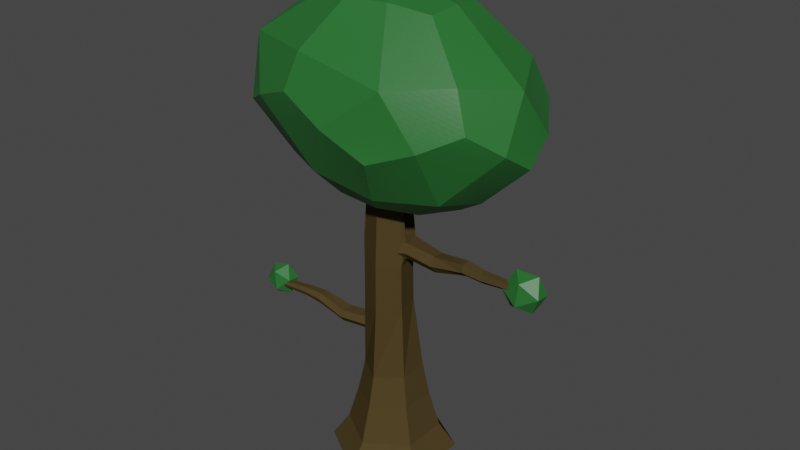 # Source: TreeDuckGameWithPassage.blend  (saved by Blender 4.0.36; exported with 4.5.12 LTS)
import bpy
from mathutils import Matrix  # noqa: F401  (used for matrix-valued properties, if any)

bpy.ops.wm.read_factory_settings(use_empty=True)
scene = bpy.context.scene
scene.name = 'Scene'

# ---- collections
col_collection = bpy.data.collections.new('Collection'); scene.collection.children.link(col_collection)

# ---- materials (node trees are filled in below, after node groups)
mat_material_001 = bpy.data.materials.new('Material.001')
mat_material_001.use_transparent_shadow = False
mat_material_002 = bpy.data.materials.new('Material.002')
mat_material_002.use_transparent_shadow = False
mat_material = bpy.data.materials.new('Material')
mat_material.alpha_threshold = 0.0
mat_material.use_transparent_shadow = False
mat_material.roughness = 0.5
mat_material.line_color = (0.0, 0.0, 0.0, 1.0)
mat_material_003 = bpy.data.materials.new('Material.003')
mat_material_003.alpha_threshold = 0.0
mat_material_003.use_transparent_shadow = False
mat_material_003.roughness = 0.5
mat_material_003.line_color = (0.0, 0.0, 0.0, 1.0)

# ---- material node trees
mat_material_001.use_nodes = True; mat_material_001.node_tree.nodes.clear()
_N = mat_material_001.node_tree.nodes; _L = mat_material_001.node_tree.links
n0 = _N.new('ShaderNodeBsdfPrincipled'); n0.name = 'Principled BSDF'; n0.location = (10, 300)
n0.distribution = 'GGX'
n0.subsurface_method = 'RANDOM_WALK_SKIN'
n0.inputs[0].default_value = (0.07034, 0.04955, 0.0189, 1.0)
n0.inputs[2].default_value = 100.0
n0.inputs[3].default_value = 1.45
n0.inputs[11].default_value = 1.01
n0.inputs[13].default_value = 0.0
n0.inputs[27].default_value = (0.0, 0.0, 0.0, 1.0)
n0.inputs[28].default_value = 1.0
n1 = _N.new('ShaderNodeOutputMaterial'); n1.name = 'Material Output'; n1.location = (300, 300)
_L.new(n0.outputs[0], n1.inputs[0])
n1.is_active_output = True
mat_material_002.use_nodes = True; mat_material_002.node_tree.nodes.clear()
_N = mat_material_002.node_tree.nodes; _L = mat_material_002.node_tree.links
n0 = _N.new('ShaderNodeBsdfPrincipled'); n0.name = 'Principled BSDF'; n0.location = (10, 300)
n0.distribution = 'GGX'
n0.subsurface_method = 'RANDOM_WALK_SKIN'
n0.inputs[0].default_value = (0.07034, 0.04955, 0.0189, 1.0)
n0.inputs[2].default_value = 100.0
n0.inputs[3].default_value = 1.45
n0.inputs[11].default_value = 1.01
n0.inputs[13].default_value = 0.0
n0.inputs[27].default_value = (0.0, 0.0, 0.0, 1.0)
n0.inputs[28].default_value = 1.0
n1 = _N.new('ShaderNodeOutputMaterial'); n1.name = 'Material Output'; n1.location = (300, 300)
_L.new(n0.outputs[0], n1.inputs[0])
n1.is_active_output = True
mat_material.use_nodes = True; mat_material.node_tree.nodes.clear()
_N = mat_material.node_tree.nodes; _L = mat_material.node_tree.links
n0 = _N.new('ShaderNodeOutputMaterial'); n0.name = 'Material Output'; n0.location = (300, 300)
n1 = _N.new('ShaderNodeBsdfPrincipled'); n1.name = 'Principled BSDF'; n1.location = (10, 300)
n1.distribution = 'GGX'
n1.subsurface_method = 'RANDOM_WALK_SKIN'
n1.inputs[0].default_value = (0.02065, 0.1492, 0.02855, 1.0)
n1.inputs[3].default_value = 1.45
n1.inputs[27].default_value = (0.0, 0.0, 0.0, 1.0)
n1.inputs[28].default_value = 1.0
_L.new(n1.outputs[0], n0.inputs[0])
n0.is_active_output = True
mat_material_003.use_nodes = True; mat_material_003.node_tree.nodes.clear()
_N = mat_material_003.node_tree.nodes; _L = mat_material_003.node_tree.links
n0 = _N.new('ShaderNodeOutputMaterial'); n0.name = 'Material Output'; n0.location = (300, 300)
n1 = _N.new('ShaderNodeBsdfPrincipled'); n1.name = 'Principled BSDF'; n1.location = (10, 300)
n1.distribution = 'GGX'
n1.subsurface_method = 'RANDOM_WALK_SKIN'
n1.inputs[0].default_value = (0.02065, 0.1492, 0.02855, 1.0)
n1.inputs[3].default_value = 1.45
n1.inputs[27].default_value = (0.0, 0.0, 0.0, 1.0)
n1.inputs[28].default_value = 1.0
_L.new(n1.outputs[0], n0.inputs[0])
n0.is_active_output = True

# ---- world
world_world = bpy.data.worlds.new('World'); scene.world = world_world
world_world.use_nodes = True; world_world.node_tree.nodes.clear()
_N = world_world.node_tree.nodes; _L = world_world.node_tree.links
n0 = _N.new('ShaderNodeOutputWorld'); n0.name = 'World Output'; n0.location = (300, 300)
n1 = _N.new('ShaderNodeBackground'); n1.name = 'Background'; n1.location = (10, 300)
n1.inputs[0].default_value = (0.05088, 0.05088, 0.05088, 1.0)
_L.new(n1.outputs[0], n0.inputs[0])
n0.is_active_output = True
world_world.color = (0.05088, 0.05088, 0.05088)
world_world.use_sun_shadow = False
world_world.sun_shadow_jitter_overblur = 0.0

# ---- meshes
me_cylinder = bpy.data.meshes.new('Cylinder')
me_cylinder.from_pydata([(-0.00192, 1.363, -0.09903), (0.0, 1.0, 0.4155), (1.176, 0.6829, -0.09903), (0.866, 0.5, 0.4155), (1.176, -0.6772, -0.09903), (0.866, -0.5, 0.4155), (0.01729, -1.431, -0.09903), (0.01689, -1.065, 0.4155), (-1.18, -0.6772, -0.09903), (-0.866, -0.5, 0.4155), (-1.103, 0.614, -0.09903), (-0.7989, 0.4394, 0.4155), (0.6648, 0.3838, 1.212), (0.0, 0.7676, 1.212), (0.6648, -0.3838, 1.212), (0.01689, -0.8327, 1.212), (-0.6648, -0.3838, 1.212), (-0.5976, 0.3232, 1.212), (0.5394, 0.31, 1.959), (8.071e-08, 0.6199, 1.989), (0.5394, -0.31, 1.899), (0.01689, -0.685, 1.868), (-0.5394, -0.31, 1.899), (-0.4723, 0.2494, 1.959), (0.3745, 0.1865, 3.545), (-0.09536, 0.3475, 3.556), (0.4698, -0.301, 3.537), (0.1123, -0.6925, 3.54), (-0.3745, -0.4664, 3.551), (-0.4027, -0.03948, 3.559), (0.5007, 0.1049, 4.938), (-0.07633, 0.3342, 4.571), (0.5352, -0.2426, 4.936), (0.1313, -0.7059, 4.555), (-0.4019, -0.4238, 5.012), (-0.4194, -0.1215, 5.014), (0.4699, 0.03501, 5.805), (-0.03116, 0.2379, 6.196), (0.5028, -0.2967, 5.803), (0.1472, -0.6524, 6.182), (-0.3144, -0.4598, 5.757), (-0.3164, -0.1096, 5.758), (0.3091, 0.03947, 6.381), (-0.007007, 0.1485, 6.418), (0.3729, -0.2907, 6.369), (0.134, -0.5639, 6.394), (-0.1956, -0.4027, 6.432), (-0.2058, -0.121, 6.439), (0.4889, -0.3431, 4.552), (0.3935, 0.1443, 4.56), (0.4472, -0.3398, 6.18), (0.3665, 0.07281, 6.187), (-0.3786, -0.4406, 4.895), (-0.3989, -0.09903, 4.897), (-0.2506, -0.4763, 5.769), (-0.2879, -0.111, 5.773), (-0.3836, -0.05282, 4.574), (-0.3554, -0.4797, 4.565), (-0.2809, -0.09895, 6.198), (-0.2674, -0.451, 6.191)], [], [(0, 1, 3, 2), (2, 3, 5, 4), (4, 5, 7, 6), (6, 7, 9, 8), (7, 5, 14, 15), (8, 9, 11, 10), (10, 11, 1, 0), (0, 2, 4, 6, 8, 10), (16, 15, 21, 22), (1, 11, 17, 13), (9, 7, 15, 16), (5, 3, 12, 14), (11, 9, 16, 17), (3, 1, 13, 12), (21, 20, 26, 27), (14, 12, 18, 20), (17, 16, 22, 23), (15, 14, 20, 21), (12, 13, 19, 18), (13, 17, 23, 19), (26, 24, 49, 48), (18, 19, 25, 24), (19, 23, 29, 25), (22, 21, 27, 28), (20, 18, 24, 26), (23, 22, 28, 29), (31, 56, 58, 37), (29, 28, 57, 56), (27, 26, 48, 33), (24, 25, 31, 49), (25, 29, 56, 31), (28, 27, 33, 57), (58, 59, 46, 47), (57, 33, 39, 59), (38, 32, 52, 54), (33, 48, 50, 39), (49, 31, 37, 51), (42, 43, 47, 46, 45, 44), (39, 50, 44, 45), (51, 37, 43, 42), (37, 58, 47, 43), (59, 39, 45, 46), (50, 51, 42, 44), (30, 32, 48, 49), (38, 36, 51, 50), (36, 30, 49, 51), (32, 38, 50, 48), (36, 38, 54, 55), (30, 36, 55, 53), (32, 30, 53, 52), (34, 35, 56, 57), (41, 40, 59, 58), (35, 41, 58, 56), (40, 34, 57, 59)])
_uv = me_cylinder.uv_layers.new(name='UVMap')
_uv.uv.foreach_set('vector', [1.0, 0.5, 1.0, 1.0, 0.8333, 1.0, 0.8333, 0.5, 0.8333, 0.5, 0.8333, 1.0, 0.6667, 1.0, 0.6667, 0.5, 0.6667, 0.5, 0.6667, 1.0, 0.5, 1.0, 0.5, 0.5, 0.5, 0.5, 0.5, 1.0, 0.3333, 1.0, 0.3333, 0.5, 0.5, 1.0, 0.6667, 1.0, 0.6667, 1.0, 0.5, 1.0, 0.3333, 0.5, 0.3333, 1.0, 0.1667, 1.0, 0.1667, 0.5, 0.1667, 0.5, 0.1667, 1.0, -8.941e-08, 1.0, -8.941e-08, 0.5, 0.75, 0.49, 0.9578, 0.37, 0.9578, 0.13, 0.75, 0.01, 0.5422, 0.13, 0.5422, 0.37, 0.3333, 1.0, 0.5, 1.0, 0.5, 1.0, 0.3333, 1.0, -8.941e-08, 1.0, 0.1667, 1.0, 0.1667, 1.0, -8.941e-08, 1.0, 0.3333, 1.0, 0.5, 1.0, 0.5, 1.0, 0.3333, 1.0, 0.6667, 1.0, 0.8333, 1.0, 0.8333, 1.0, 0.6667, 1.0, 0.1667, 1.0, 0.3333, 1.0, 0.3333, 1.0, 0.1667, 1.0, 0.8333, 1.0, 1.0, 1.0, 1.0, 1.0, 0.8333, 1.0, 0.5, 1.0, 0.6667, 1.0, 0.6667, 1.0, 0.5, 1.0, 0.6667, 1.0, 0.8333, 1.0, 0.8333, 1.0, 0.6667, 1.0, 0.1667, 1.0, 0.3333, 1.0, 0.3333, 1.0, 0.1667, 1.0, 0.5, 1.0, 0.6667, 1.0, 0.6667, 1.0, 0.5, 1.0, 0.8333, 1.0, 1.0, 1.0, 1.0, 1.0, 0.8333, 1.0, -8.941e-08, 1.0, 0.1667, 1.0, 0.1667, 1.0, -8.941e-08, 1.0, 0.6667, 1.0, 0.8333, 1.0, 0.8333, 1.0, 0.6667, 1.0, 0.8333, 1.0, 1.0, 1.0, 1.0, 1.0, 0.8333, 1.0, -8.941e-08, 1.0, 0.1667, 1.0, 0.1667, 1.0, -8.941e-08, 1.0, 0.3333, 1.0, 0.5, 1.0, 0.5, 1.0, 0.3333, 1.0, 0.6667, 1.0, 0.8333, 1.0, 0.8333, 1.0, 0.6667, 1.0, 0.1667, 1.0, 0.3333, 1.0, 0.3333, 1.0, 0.1667, 1.0, -8.941e-08, 1.0, 0.1667, 1.0, 0.1667, 1.0, -8.941e-08, 1.0, 0.1667, 1.0, 0.3333, 1.0, 0.3333, 1.0, 0.1667, 1.0, 0.5, 1.0, 0.6667, 1.0, 0.6667, 1.0, 0.5, 1.0, 0.8333, 1.0, 1.0, 1.0, 1.0, 1.0, 0.8333, 1.0, -8.941e-08, 1.0, 0.1667, 1.0, 0.1667, 1.0, -8.941e-08, 1.0, 0.3333, 1.0, 0.5, 1.0, 0.5, 1.0, 0.3333, 1.0, 0.1667, 1.0, 0.3333, 1.0, 0.3333, 1.0, 0.1667, 1.0, 0.3333, 1.0, 0.5, 1.0, 0.5, 1.0, 0.3333, 1.0, 0.7316, 1.0, 0.7237, 1.0, 0.7237, 1.0, 0.7316, 1.0, 0.5, 1.0, 0.6667, 1.0, 0.6667, 1.0, 0.5, 1.0, 0.8333, 1.0, 1.0, 1.0, 1.0, 1.0, 0.8333, 1.0, 0.4578, 0.37, 0.25, 0.49, 0.04215, 0.37, 0.04215, 0.13, 0.25, 0.01, 0.4578, 0.13, 0.5, 1.0, 0.6667, 1.0, 0.6667, 1.0, 0.5, 1.0, 0.8333, 1.0, 1.0, 1.0, 1.0, 1.0, 0.8333, 1.0, -8.941e-08, 1.0, 0.1667, 1.0, 0.1667, 1.0, -8.941e-08, 1.0, 0.3333, 1.0, 0.5, 1.0, 0.5, 1.0, 0.3333, 1.0, 0.6667, 1.0, 0.8333, 1.0, 0.8333, 1.0, 0.6667, 1.0, 0.7763, 1.0, 0.7237, 1.0, 0.6667, 1.0, 0.8333, 1.0, 0.7316, 1.0, 0.7684, 1.0, 0.8333, 1.0, 0.6667, 1.0, 0.7684, 1.0, 0.7763, 1.0, 0.8333, 1.0, 0.8333, 1.0, 0.7237, 1.0, 0.7316, 1.0, 0.6667, 1.0, 0.6667, 1.0, 0.7684, 1.0, 0.7316, 1.0, 0.7316, 1.0, 0.7684, 1.0, 0.7763, 1.0, 0.7684, 1.0, 0.7684, 1.0, 0.7763, 1.0, 0.7237, 1.0, 0.7763, 1.0, 0.7763, 1.0, 0.7237, 1.0, 0.2885, 1.0, 0.2115, 1.0, 0.1667, 1.0, 0.3333, 1.0, 0.2192, 1.0, 0.2808, 1.0, 0.3333, 1.0, 0.1667, 1.0, 0.2115, 1.0, 0.2192, 1.0, 0.1667, 1.0, 0.1667, 1.0, 0.2808, 1.0, 0.2885, 1.0, 0.3333, 1.0, 0.3333, 1.0])
me_cylinder.materials.append(mat_material_001)
me_cylinder.update()
me_cylinder_001 = bpy.data.meshes.new('Cylinder.001')
me_cylinder_001.from_pydata([(6.277, 1.072, -0.1803), (6.274, 0.6501, 0.1672), (7.207, 0.5349, -0.1848), (6.958, 0.3904, 0.1639), (7.207, -0.5391, -0.1848), (6.958, -0.3992, 0.1639), (6.293, -1.135, -0.1803), (6.288, -0.8455, 0.1671), (5.566, -0.6957, -0.1855), (5.571, -0.4975, 0.1714), (5.626, 0.7491, -0.1858), (5.624, 0.7598, 0.1711), (6.668, 0.3106, 0.8435), (6.131, 0.9455, 0.906), (6.668, -0.3182, 0.8435), (6.145, -0.6858, 0.8992), (5.594, -0.3826, 0.9577), (5.593, 0.7442, 0.6068), (6.976, 0.31, 2.691), (6.436, 0.6199, 2.719), (6.976, -0.31, 2.639), (6.454, -0.685, 2.616), (5.898, -0.371, 2.644), (5.964, 0.4216, 2.696), (6.412, 0.1865, 4.638), (5.942, 0.3475, 4.649), (6.507, -0.301, 4.63), (6.15, -0.6925, 4.634), (5.663, -0.5927, 4.646), (5.635, 0.01229, 4.653), (6.55, 0.116, 5.698), (6.158, 0.2506, 5.708), (6.63, -0.2913, 5.692), (6.331, -0.6185, 5.695), (5.925, -0.5404, 5.705), (5.901, -0.03491, 5.711), (6.501, 0.05487, 6.891), (6.166, 0.1697, 6.899), (6.569, -0.2929, 6.886), (6.316, -0.5806, 6.888), (5.967, -0.5139, 6.897), (5.955, -0.09352, 6.902), (6.513, 0.04662, 7.274), (6.187, 0.159, 7.308), (6.579, -0.2935, 7.263), (6.333, -0.5749, 7.286), (5.993, -0.5112, 7.322), (5.982, -0.09997, 7.328), (6.514, 0.02142, 7.61), (6.221, 0.1222, 7.641), (6.573, -0.2837, 7.6), (6.352, -0.5362, 7.621), (6.047, -0.4805, 7.653), (6.038, -0.1116, 7.658), (6.488, -0.0717, 8.498), (6.32, -0.0136, 8.516), (6.522, -0.2476, 8.492), (6.395, -0.3931, 8.504), (6.219, -0.3671, 8.522), (6.214, -0.1545, 8.525), (5.675, -0.8488, -1.739), (5.684, 0.1246, -1.784)], [], [(0, 1, 3, 2), (2, 3, 5, 4), (4, 5, 7, 6), (6, 7, 9, 8), (7, 5, 14, 15), (8, 9, 11, 10), (10, 11, 1, 0), (0, 2, 4, 6, 8, 10), (16, 15, 21, 22), (1, 11, 17, 13), (9, 7, 15, 16), (5, 3, 12, 14), (11, 9, 16, 17), (3, 1, 13, 12), (21, 20, 26, 27), (14, 12, 18, 20), (17, 16, 22, 23), (15, 14, 20, 21), (12, 13, 19, 18), (13, 17, 23, 19), (26, 24, 30, 32), (18, 19, 25, 24), (19, 23, 29, 25), (22, 21, 27, 28), (20, 18, 24, 26), (23, 22, 28, 29), (31, 35, 41, 37), (29, 28, 34, 35), (27, 26, 32, 33), (24, 25, 31, 30), (25, 29, 35, 31), (28, 27, 33, 34), (41, 40, 46, 47), (34, 33, 39, 40), (32, 30, 36, 38), (35, 34, 40, 41), (33, 32, 38, 39), (30, 31, 37, 36), (45, 44, 50, 51), (39, 38, 44, 45), (36, 37, 43, 42), (37, 41, 47, 43), (40, 39, 45, 46), (38, 36, 42, 44), (50, 48, 54, 56), (42, 43, 49, 48), (43, 47, 53, 49), (46, 45, 51, 52), (44, 42, 48, 50), (47, 46, 52, 53), (54, 55, 59, 58, 57, 56), (53, 52, 58, 59), (51, 50, 56, 57), (48, 49, 55, 54), (49, 53, 59, 55), (52, 51, 57, 58), (10, 8, 60, 61)])
_uv = me_cylinder_001.uv_layers.new(name='UVMap')
_uv.uv.foreach_set('vector', [1.0, 0.5, 1.0, 1.0, 0.8333, 1.0, 0.8333, 0.5, 0.8333, 0.5, 0.8333, 1.0, 0.6667, 1.0, 0.6667, 0.5, 0.6667, 0.5, 0.6667, 1.0, 0.5, 1.0, 0.5, 0.5, 0.5, 0.5, 0.5, 1.0, 0.3333, 1.0, 0.3333, 0.5, 0.5, 1.0, 0.6667, 1.0, 0.6667, 1.0, 0.5, 1.0, 0.3333, 0.5, 0.3333, 1.0, 0.1667, 1.0, 0.1667, 0.5, 0.1667, 0.5, 0.1667, 1.0, -8.941e-08, 1.0, -8.941e-08, 0.5, 0.75, 0.49, 0.9578, 0.37, 0.9578, 0.13, 0.75, 0.01, 0.5422, 0.13, 0.5422, 0.37, 0.3333, 1.0, 0.5, 1.0, 0.5, 1.0, 0.3333, 1.0, -8.941e-08, 1.0, 0.1667, 1.0, 0.1667, 1.0, -8.941e-08, 1.0, 0.3333, 1.0, 0.5, 1.0, 0.5, 1.0, 0.3333, 1.0, 0.6667, 1.0, 0.8333, 1.0, 0.8333, 1.0, 0.6667, 1.0, 0.1667, 1.0, 0.3333, 1.0, 0.3333, 1.0, 0.1667, 1.0, 0.8333, 1.0, 1.0, 1.0, 1.0, 1.0, 0.8333, 1.0, 0.5, 1.0, 0.6667, 1.0, 0.6667, 1.0, 0.5, 1.0, 0.6667, 1.0, 0.8333, 1.0, 0.8333, 1.0, 0.6667, 1.0, 0.1667, 1.0, 0.3333, 1.0, 0.3333, 1.0, 0.1667, 1.0, 0.5, 1.0, 0.6667, 1.0, 0.6667, 1.0, 0.5, 1.0, 0.8333, 1.0, 1.0, 1.0, 1.0, 1.0, 0.8333, 1.0, -8.941e-08, 1.0, 0.1667, 1.0, 0.1667, 1.0, -8.941e-08, 1.0, 0.6667, 1.0, 0.8333, 1.0, 0.8333, 1.0, 0.6667, 1.0, 0.8333, 1.0, 1.0, 1.0, 1.0, 1.0, 0.8333, 1.0, -8.941e-08, 1.0, 0.1667, 1.0, 0.1667, 1.0, -8.941e-08, 1.0, 0.3333, 1.0, 0.5, 1.0, 0.5, 1.0, 0.3333, 1.0, 0.6667, 1.0, 0.8333, 1.0, 0.8333, 1.0, 0.6667, 1.0, 0.1667, 1.0, 0.3333, 1.0, 0.3333, 1.0, 0.1667, 1.0, -8.941e-08, 1.0, 0.1667, 1.0, 0.1667, 1.0, -8.941e-08, 1.0, 0.1667, 1.0, 0.3333, 1.0, 0.3333, 1.0, 0.1667, 1.0, 0.5, 1.0, 0.6667, 1.0, 0.6667, 1.0, 0.5, 1.0, 0.8333, 1.0, 1.0, 1.0, 1.0, 1.0, 0.8333, 1.0, -8.941e-08, 1.0, 0.1667, 1.0, 0.1667, 1.0, -8.941e-08, 1.0, 0.3333, 1.0, 0.5, 1.0, 0.5, 1.0, 0.3333, 1.0, 0.1667, 1.0, 0.3333, 1.0, 0.3333, 1.0, 0.1667, 1.0, 0.3333, 1.0, 0.5, 1.0, 0.5, 1.0, 0.3333, 1.0, 0.6667, 1.0, 0.8333, 1.0, 0.8333, 1.0, 0.6667, 1.0, 0.1667, 1.0, 0.3333, 1.0, 0.3333, 1.0, 0.1667, 1.0, 0.5, 1.0, 0.6667, 1.0, 0.6667, 1.0, 0.5, 1.0, 0.8333, 1.0, 1.0, 1.0, 1.0, 1.0, 0.8333, 1.0, 0.5, 1.0, 0.6667, 1.0, 0.6667, 1.0, 0.5, 1.0, 0.5, 1.0, 0.6667, 1.0, 0.6667, 1.0, 0.5, 1.0, 0.8333, 1.0, 1.0, 1.0, 1.0, 1.0, 0.8333, 1.0, -8.941e-08, 1.0, 0.1667, 1.0, 0.1667, 1.0, -8.941e-08, 1.0, 0.3333, 1.0, 0.5, 1.0, 0.5, 1.0, 0.3333, 1.0, 0.6667, 1.0, 0.8333, 1.0, 0.8333, 1.0, 0.6667, 1.0, 0.6667, 1.0, 0.8333, 1.0, 0.8333, 1.0, 0.6667, 1.0, 0.8333, 1.0, 1.0, 1.0, 1.0, 1.0, 0.8333, 1.0, -8.941e-08, 1.0, 0.1667, 1.0, 0.1667, 1.0, -8.941e-08, 1.0, 0.3333, 1.0, 0.5, 1.0, 0.5, 1.0, 0.3333, 1.0, 0.6667, 1.0, 0.8333, 1.0, 0.8333, 1.0, 0.6667, 1.0, 0.1667, 1.0, 0.3333, 1.0, 0.3333, 1.0, 0.1667, 1.0, 0.4578, 0.37, 0.25, 0.49, 0.04215, 0.37, 0.04215, 0.13, 0.25, 0.01, 0.4578, 0.13, 0.1667, 1.0, 0.3333, 1.0, 0.3333, 1.0, 0.1667, 1.0, 0.5, 1.0, 0.6667, 1.0, 0.6667, 1.0, 0.5, 1.0, 0.8333, 1.0, 1.0, 1.0, 1.0, 1.0, 0.8333, 1.0, -8.941e-08, 1.0, 0.1667, 1.0, 0.1667, 1.0, -8.941e-08, 1.0, 0.3333, 1.0, 0.5, 1.0, 0.5, 1.0, 0.3333, 1.0, 0.1667, 0.5, 0.3333, 0.5, 0.3333, 0.5, 0.1667, 0.5])
me_cylinder_001.materials.append(mat_material_002)
me_cylinder_001.update()
me_cylinder_002 = bpy.data.meshes.new('Cylinder.002')
me_cylinder_002.from_pydata([(3.836, 1.072, -0.04397), (3.833, 0.7853, 0.3035), (4.766, 0.5349, -0.04851), (4.517, 0.3904, 0.3002), (4.766, -0.5391, -0.04851), (4.517, -0.3992, 0.3002), (3.851, -1.135, -0.04405), (3.846, -0.8455, 0.3034), (2.905, -0.8127, -0.05738), (3.148, -0.6106, 0.293), (2.967, 0.5848, -0.03289), (3.203, 0.4061, 0.3107), (4.227, 0.3106, 0.9798), (3.69, 0.625, 1.037), (4.227, -0.3182, 0.9798), (3.703, -0.6858, 1.035), (3.152, -0.4767, 1.084), (3.207, 0.3169, 1.092), (4.534, 0.31, 2.827), (3.995, 0.6199, 2.856), (4.535, -0.31, 2.775), (4.013, -0.685, 2.752), (3.456, -0.4162, 2.773), (3.523, 0.352, 2.839), (3.97, 0.1865, 4.774), (3.501, 0.3475, 4.786), (4.066, -0.301, 4.766), (3.708, -0.6925, 4.77), (3.221, -0.5727, 4.775), (3.194, 0.01254, 4.793), (3.886, 0.1177, 5.821), (3.495, 0.2503, 5.857), (3.968, -0.2892, 5.81), (3.673, -0.6179, 5.833), (3.268, -0.4927, 5.865), (3.243, -0.003758, 5.881), (3.984, 0.05625, 7.012), (3.651, 0.1694, 7.043), (4.054, -0.2911, 7.002), (3.805, -0.5801, 7.022), (3.457, -0.4323, 7.052), (3.444, -0.02561, 7.065), (4.044, 0.04805, 7.393), (3.723, 0.1587, 7.449), (4.111, -0.2917, 7.378), (3.871, -0.5744, 7.417), (3.535, -0.4171, 7.474), (3.524, -0.01934, 7.488), (4.086, 0.02284, 7.727), (3.798, 0.1221, 7.777), (4.146, -0.282, 7.714), (3.931, -0.5356, 7.749), (3.63, -0.3775, 7.801), (3.619, -0.02066, 7.814), (4.171, -0.07045, 8.613), (4.005, -0.01322, 8.642), (4.206, -0.2461, 8.606), (4.081, -0.3923, 8.626), (3.908, -0.2416, 8.66), (3.902, -0.03594, 8.667)], [], [(0, 1, 3, 2), (2, 3, 5, 4), (4, 5, 7, 6), (6, 7, 9, 8), (7, 5, 14, 15), (8, 9, 11, 10), (10, 11, 1, 0), (0, 2, 4, 6, 8, 10), (16, 15, 21, 22), (1, 11, 17, 13), (9, 7, 15, 16), (5, 3, 12, 14), (11, 9, 16, 17), (3, 1, 13, 12), (21, 20, 26, 27), (14, 12, 18, 20), (17, 16, 22, 23), (15, 14, 20, 21), (12, 13, 19, 18), (13, 17, 23, 19), (26, 24, 30, 32), (18, 19, 25, 24), (19, 23, 29, 25), (22, 21, 27, 28), (20, 18, 24, 26), (23, 22, 28, 29), (31, 35, 41, 37), (29, 28, 34, 35), (27, 26, 32, 33), (24, 25, 31, 30), (25, 29, 35, 31), (28, 27, 33, 34), (41, 40, 46, 47), (34, 33, 39, 40), (32, 30, 36, 38), (35, 34, 40, 41), (33, 32, 38, 39), (30, 31, 37, 36), (45, 44, 50, 51), (39, 38, 44, 45), (36, 37, 43, 42), (37, 41, 47, 43), (40, 39, 45, 46), (38, 36, 42, 44), (50, 48, 54, 56), (42, 43, 49, 48), (43, 47, 53, 49), (46, 45, 51, 52), (44, 42, 48, 50), (47, 46, 52, 53), (54, 55, 59, 58, 57, 56), (53, 52, 58, 59), (51, 50, 56, 57), (48, 49, 55, 54), (49, 53, 59, 55), (52, 51, 57, 58)])
_uv = me_cylinder_002.uv_layers.new(name='UVMap')
_uv.uv.foreach_set('vector', [1.0, 0.5, 1.0, 1.0, 0.8333, 1.0, 0.8333, 0.5, 0.8333, 0.5, 0.8333, 1.0, 0.6667, 1.0, 0.6667, 0.5, 0.6667, 0.5, 0.6667, 1.0, 0.5, 1.0, 0.5, 0.5, 0.5, 0.5, 0.5, 1.0, 0.3333, 1.0, 0.3333, 0.5, 0.5, 1.0, 0.6667, 1.0, 0.6667, 1.0, 0.5, 1.0, 0.3333, 0.5, 0.3333, 1.0, 0.1667, 1.0, 0.1667, 0.5, 0.1667, 0.5, 0.1667, 1.0, -8.941e-08, 1.0, -8.941e-08, 0.5, 0.75, 0.49, 0.9578, 0.37, 0.9578, 0.13, 0.75, 0.01, 0.5422, 0.13, 0.5422, 0.37, 0.3333, 1.0, 0.5, 1.0, 0.5, 1.0, 0.3333, 1.0, -8.941e-08, 1.0, 0.1667, 1.0, 0.1667, 1.0, -8.941e-08, 1.0, 0.3333, 1.0, 0.5, 1.0, 0.5, 1.0, 0.3333, 1.0, 0.6667, 1.0, 0.8333, 1.0, 0.8333, 1.0, 0.6667, 1.0, 0.1667, 1.0, 0.3333, 1.0, 0.3333, 1.0, 0.1667, 1.0, 0.8333, 1.0, 1.0, 1.0, 1.0, 1.0, 0.8333, 1.0, 0.5, 1.0, 0.6667, 1.0, 0.6667, 1.0, 0.5, 1.0, 0.6667, 1.0, 0.8333, 1.0, 0.8333, 1.0, 0.6667, 1.0, 0.1667, 1.0, 0.3333, 1.0, 0.3333, 1.0, 0.1667, 1.0, 0.5, 1.0, 0.6667, 1.0, 0.6667, 1.0, 0.5, 1.0, 0.8333, 1.0, 1.0, 1.0, 1.0, 1.0, 0.8333, 1.0, -8.941e-08, 1.0, 0.1667, 1.0, 0.1667, 1.0, -8.941e-08, 1.0, 0.6667, 1.0, 0.8333, 1.0, 0.8333, 1.0, 0.6667, 1.0, 0.8333, 1.0, 1.0, 1.0, 1.0, 1.0, 0.8333, 1.0, -8.941e-08, 1.0, 0.1667, 1.0, 0.1667, 1.0, -8.941e-08, 1.0, 0.3333, 1.0, 0.5, 1.0, 0.5, 1.0, 0.3333, 1.0, 0.6667, 1.0, 0.8333, 1.0, 0.8333, 1.0, 0.6667, 1.0, 0.1667, 1.0, 0.3333, 1.0, 0.3333, 1.0, 0.1667, 1.0, -8.941e-08, 1.0, 0.1667, 1.0, 0.1667, 1.0, -8.941e-08, 1.0, 0.1667, 1.0, 0.3333, 1.0, 0.3333, 1.0, 0.1667, 1.0, 0.5, 1.0, 0.6667, 1.0, 0.6667, 1.0, 0.5, 1.0, 0.8333, 1.0, 1.0, 1.0, 1.0, 1.0, 0.8333, 1.0, -8.941e-08, 1.0, 0.1667, 1.0, 0.1667, 1.0, -8.941e-08, 1.0, 0.3333, 1.0, 0.5, 1.0, 0.5, 1.0, 0.3333, 1.0, 0.1667, 1.0, 0.3333, 1.0, 0.3333, 1.0, 0.1667, 1.0, 0.3333, 1.0, 0.5, 1.0, 0.5, 1.0, 0.3333, 1.0, 0.6667, 1.0, 0.8333, 1.0, 0.8333, 1.0, 0.6667, 1.0, 0.1667, 1.0, 0.3333, 1.0, 0.3333, 1.0, 0.1667, 1.0, 0.5, 1.0, 0.6667, 1.0, 0.6667, 1.0, 0.5, 1.0, 0.8333, 1.0, 1.0, 1.0, 1.0, 1.0, 0.8333, 1.0, 0.5, 1.0, 0.6667, 1.0, 0.6667, 1.0, 0.5, 1.0, 0.5, 1.0, 0.6667, 1.0, 0.6667, 1.0, 0.5, 1.0, 0.8333, 1.0, 1.0, 1.0, 1.0, 1.0, 0.8333, 1.0, -8.941e-08, 1.0, 0.1667, 1.0, 0.1667, 1.0, -8.941e-08, 1.0, 0.3333, 1.0, 0.5, 1.0, 0.5, 1.0, 0.3333, 1.0, 0.6667, 1.0, 0.8333, 1.0, 0.8333, 1.0, 0.6667, 1.0, 0.6667, 1.0, 0.8333, 1.0, 0.8333, 1.0, 0.6667, 1.0, 0.8333, 1.0, 1.0, 1.0, 1.0, 1.0, 0.8333, 1.0, -8.941e-08, 1.0, 0.1667, 1.0, 0.1667, 1.0, -8.941e-08, 1.0, 0.3333, 1.0, 0.5, 1.0, 0.5, 1.0, 0.3333, 1.0, 0.6667, 1.0, 0.8333, 1.0, 0.8333, 1.0, 0.6667, 1.0, 0.1667, 1.0, 0.3333, 1.0, 0.3333, 1.0, 0.1667, 1.0, 0.4578, 0.37, 0.25, 0.49, 0.04215, 0.37, 0.04215, 0.13, 0.25, 0.01, 0.4578, 0.13, 0.1667, 1.0, 0.3333, 1.0, 0.3333, 1.0, 0.1667, 1.0, 0.5, 1.0, 0.6667, 1.0, 0.6667, 1.0, 0.5, 1.0, 0.8333, 1.0, 1.0, 1.0, 1.0, 1.0, 0.8333, 1.0, -8.941e-08, 1.0, 0.1667, 1.0, 0.1667, 1.0, -8.941e-08, 1.0, 0.3333, 1.0, 0.5, 1.0, 0.5, 1.0, 0.3333, 1.0])
me_cylinder_002.materials.append(mat_material_002)
me_cylinder_002.update()
me_cube_001 = bpy.data.meshes.new('Cube.001')
me_cube_001.from_pydata([], [], [])
_uv = me_cube_001.uv_layers.new(name='UVMap')
_uv.uv.foreach_set('vector', [])
me_cube_001.materials.append(mat_material_001)
me_cube_001.update()
me_icosphere_001 = bpy.data.meshes.new('Icosphere.001')
me_icosphere_001.from_pydata([(0.08768, 0.02287, -0.6728), (0.5207, -0.308, -0.3914), (-0.08047, -0.5033, -0.3914), (-0.452, 0.02576, -0.3914), (-0.08047, 0.6386, -0.3914), (0.5207, 0.3596, -0.3914), (0.3469, -0.644, 0.385), (-0.5006, -0.3686, 0.385), (-0.4493, 0.4339, 0.3878), (0.2928, 0.7784, 0.3878), (0.7514, 0.02192, 0.3878), (0.08917, 0.0238, 0.8747), (-0.01946, -0.3243, -0.5768), (0.3682, -0.1983, -0.5768), (0.2443, -0.4801, -0.4397), (0.5989, 0.0117, -0.4397), (0.3682, 0.2326, -0.5768), (-0.259, 0.02676, -0.5768), (-0.3295, -0.2918, -0.4397), (-0.01946, 0.4119, -0.5768), (-0.3295, 0.3816, -0.4397), (0.2443, 0.5875, -0.4397), (0.796, -0.2279, 0.056), (0.796, 0.2587, 0.056), (0.08768, -0.7448, 0.056), (0.5254, -0.6025, 0.056), (-0.6206, -0.2279, 0.056), (-0.3501, -0.6025, 0.056), (-0.3501, 0.7154, 0.056), (-0.6206, 0.2587, 0.056), (0.5254, 0.7154, 0.056), (0.08768, 0.9179, 0.056), (0.6002, -0.3701, 0.4475), (-0.1109, -0.6112, 0.4532), (-0.5459, 0.004567, 0.4475), (-0.1081, 0.7154, 0.4475), (0.6002, 0.4612, 0.4475), (0.1827, -0.2793, 0.7908), (0.3919, 0.02719, 0.7908), (-0.1557, -0.1693, 0.7908), (-0.1557, 0.2069, 0.7908), (0.1827, 0.3634, 0.7908), (0.2124, -0.3799, -0.5443), (0.4914, 0.008077, -0.5443), (-0.239, -0.2298, -0.5443), (-0.239, 0.3061, -0.5443), (0.2124, 0.4562, -0.5443), (0.8254, 0.005219, -0.08489), (0.3156, -0.7016, -0.08489), (-0.5091, -0.433, -0.08489), (-0.5091, 0.5113, -0.08489), (0.3156, 0.8477, -0.08489), (0.6845, -0.433, 0.1969), (-0.1403, -0.7016, 0.1969), (-0.65, 0.005219, 0.1969), (-0.1403, 0.8477, 0.1969), (0.6845, 0.5113, 0.1969), (0.3744, -0.1968, 0.7624), (-0.01976, -0.3279, 0.7624), (-0.2633, 0.01088, 0.7624), (-0.01976, 0.4021, 0.7624), (0.3744, 0.271, 0.7624)], [], [(0, 13, 42, 12), (1, 14, 42, 13), (2, 12, 42, 14), (1, 13, 43, 15), (0, 16, 43, 13), (5, 15, 43, 16), (0, 12, 44, 17), (2, 18, 44, 12), (3, 17, 44, 18), (0, 17, 45, 19), (3, 20, 45, 17), (4, 19, 45, 20), (0, 19, 46, 16), (4, 21, 46, 19), (5, 16, 46, 21), (1, 15, 47, 22), (5, 23, 47, 15), (10, 22, 47, 23), (2, 14, 48, 24), (1, 25, 48, 14), (6, 24, 48, 25), (3, 18, 49, 26), (2, 27, 49, 18), (7, 26, 49, 27), (4, 20, 50, 28), (3, 29, 50, 20), (8, 28, 50, 29), (5, 21, 51, 30), (4, 31, 51, 21), (9, 30, 51, 31), (1, 22, 52, 25), (10, 32, 52, 22), (6, 25, 52, 32), (2, 24, 53, 27), (6, 33, 53, 24), (7, 27, 53, 33), (3, 26, 54, 29), (7, 34, 54, 26), (8, 29, 54, 34), (4, 28, 55, 31), (8, 35, 55, 28), (9, 31, 55, 35), (5, 30, 56, 23), (9, 36, 56, 30), (10, 23, 56, 36), (6, 32, 57, 37), (10, 38, 57, 32), (11, 37, 57, 38), (7, 33, 58, 39), (6, 37, 58, 33), (11, 39, 58, 37), (8, 34, 59, 40), (7, 39, 59, 34), (11, 40, 59, 39), (9, 35, 60, 41), (8, 40, 60, 35), (11, 41, 60, 40), (10, 36, 61, 38), (9, 41, 61, 36), (11, 38, 61, 41)])
_uv = me_icosphere_001.uv_layers.new(name='UVMap')
_uv.uv.foreach_set('vector', [0.1818, 0.0, 0.2273, 0.07873, 0.1818, 0.105, 0.1364, 0.07873, 0.2727, 0.1575, 0.1818, 0.1575, 0.1818, 0.105, 0.2273, 0.07873, 0.09091, 0.1575, 0.1364, 0.07873, 0.1818, 0.105, 0.1818, 0.1575, 0.2727, 0.1575, 0.3182, 0.07873, 0.3636, 0.105, 0.3636, 0.1575, 0.3636, 0.0, 0.4091, 0.07873, 0.3636, 0.105, 0.3182, 0.07873, 0.4545, 0.1575, 0.3636, 0.1575, 0.3636, 0.105, 0.4091, 0.07873, 0.9091, 0.0, 0.9545, 0.07873, 0.9091, 0.105, 0.8636, 0.07873, 1.0, 0.1575, 0.9091, 0.1575, 0.9091, 0.105, 0.9545, 0.07873, 0.8182, 0.1575, 0.8636, 0.07873, 0.9091, 0.105, 0.9091, 0.1575, 0.7273, 0.0, 0.7727, 0.07873, 0.7273, 0.105, 0.6818, 0.07873, 0.8182, 0.1575, 0.7273, 0.1575, 0.7273, 0.105, 0.7727, 0.07873, 0.6364, 0.1575, 0.6818, 0.07873, 0.7273, 0.105, 0.7273, 0.1575, 0.5455, 0.0, 0.5909, 0.07873, 0.5455, 0.105, 0.5, 0.07873, 0.6364, 0.1575, 0.5455, 0.1575, 0.5455, 0.105, 0.5909, 0.07873, 0.4545, 0.1575, 0.5, 0.07873, 0.5455, 0.105, 0.5455, 0.1575, 0.2727, 0.1575, 0.3636, 0.1575, 0.3636, 0.2099, 0.3182, 0.2362, 0.4545, 0.1575, 0.4091, 0.2362, 0.3636, 0.2099, 0.3636, 0.1575, 0.3636, 0.3149, 0.3182, 0.2362, 0.3636, 0.2099, 0.4091, 0.2362, 0.09091, 0.1575, 0.1818, 0.1575, 0.1818, 0.2099, 0.1364, 0.2362, 0.2727, 0.1575, 0.2273, 0.2362, 0.1818, 0.2099, 0.1818, 0.1575, 0.1818, 0.3149, 0.1364, 0.2362, 0.1818, 0.2099, 0.2273, 0.2362, 0.8182, 0.1575, 0.9091, 0.1575, 0.9091, 0.2099, 0.8636, 0.2362, 1.0, 0.1575, 0.9545, 0.2362, 0.9091, 0.2099, 0.9091, 0.1575, 0.9091, 0.3149, 0.8636, 0.2362, 0.9091, 0.2099, 0.9545, 0.2362, 0.6364, 0.1575, 0.7273, 0.1575, 0.7273, 0.2099, 0.6818, 0.2362, 0.8182, 0.1575, 0.7727, 0.2362, 0.7273, 0.2099, 0.7273, 0.1575, 0.7273, 0.3149, 0.6818, 0.2362, 0.7273, 0.2099, 0.7727, 0.2362, 0.4545, 0.1575, 0.5455, 0.1575, 0.5455, 0.2099, 0.5, 0.2362, 0.6364, 0.1575, 0.5909, 0.2362, 0.5455, 0.2099, 0.5455, 0.1575, 0.5455, 0.3149, 0.5, 0.2362, 0.5455, 0.2099, 0.5909, 0.2362, 0.2727, 0.1575, 0.3182, 0.2362, 0.2727, 0.2624, 0.2273, 0.2362, 0.3636, 0.3149, 0.2727, 0.3149, 0.2727, 0.2624, 0.3182, 0.2362, 0.1818, 0.3149, 0.2273, 0.2362, 0.2727, 0.2624, 0.2727, 0.3149, 0.09091, 0.1575, 0.1364, 0.2362, 0.09091, 0.2624, 0.04546, 0.2362, 0.1818, 0.3149, 0.09091, 0.3149, 0.09091, 0.2624, 0.1364, 0.2362, 0.0, 0.3149, 0.04546, 0.2362, 0.09091, 0.2624, 0.09091, 0.3149, 0.8182, 0.1575, 0.8636, 0.2362, 0.8182, 0.2624, 0.7727, 0.2362, 0.9091, 0.3149, 0.8182, 0.3149, 0.8182, 0.2624, 0.8636, 0.2362, 0.7273, 0.3149, 0.7727, 0.2362, 0.8182, 0.2624, 0.8182, 0.3149, 0.6364, 0.1575, 0.6818, 0.2362, 0.6364, 0.2624, 0.5909, 0.2362, 0.7273, 0.3149, 0.6364, 0.3149, 0.6364, 0.2624, 0.6818, 0.2362, 0.5455, 0.3149, 0.5909, 0.2362, 0.6364, 0.2624, 0.6364, 0.3149, 0.4545, 0.1575, 0.5, 0.2362, 0.4545, 0.2624, 0.4091, 0.2362, 0.5455, 0.3149, 0.4545, 0.3149, 0.4545, 0.2624, 0.5, 0.2362, 0.3636, 0.3149, 0.4091, 0.2362, 0.4545, 0.2624, 0.4545, 0.3149, 0.1818, 0.3149, 0.2727, 0.3149, 0.2727, 0.3674, 0.2273, 0.3937, 0.3636, 0.3149, 0.3182, 0.3937, 0.2727, 0.3674, 0.2727, 0.3149, 0.2727, 0.4724, 0.2273, 0.3937, 0.2727, 0.3674, 0.3182, 0.3937, 0.0, 0.3149, 0.09091, 0.3149, 0.09091, 0.3674, 0.04546, 0.3937, 0.1818, 0.3149, 0.1364, 0.3937, 0.09091, 0.3674, 0.09091, 0.3149, 0.09091, 0.4724, 0.04546, 0.3937, 0.09091, 0.3674, 0.1364, 0.3937, 0.7273, 0.3149, 0.8182, 0.3149, 0.8182, 0.3674, 0.7727, 0.3937, 0.9091, 0.3149, 0.8636, 0.3937, 0.8182, 0.3674, 0.8182, 0.3149, 0.8182, 0.4724, 0.7727, 0.3937, 0.8182, 0.3674, 0.8636, 0.3937, 0.5455, 0.3149, 0.6364, 0.3149, 0.6364, 0.3674, 0.5909, 0.3937, 0.7273, 0.3149, 0.6818, 0.3937, 0.6364, 0.3674, 0.6364, 0.3149, 0.6364, 0.4724, 0.5909, 0.3937, 0.6364, 0.3674, 0.6818, 0.3937, 0.3636, 0.3149, 0.4545, 0.3149, 0.4545, 0.3674, 0.4091, 0.3937, 0.5455, 0.3149, 0.5, 0.3937, 0.4545, 0.3674, 0.4545, 0.3149, 0.4545, 0.4724, 0.4091, 0.3937, 0.4545, 0.3674, 0.5, 0.3937])
me_icosphere_001.materials.append(mat_material)
me_icosphere_001.update()
me_icosphere_002 = bpy.data.meshes.new('Icosphere.002')
me_icosphere_002.from_pydata([(0.04524, -0.0003355, -1.035), (0.718, -0.5289, -0.412), (-0.2793, -0.844, -0.5086), (-0.8911, 0.01271, -0.572), (-0.2717, 0.8572, -0.5145), (0.7228, 0.5225, -0.4156), (0.1976, -0.8425, 0.4363), (-0.7969, -0.5078, 0.3374), (-0.7922, 0.5436, 0.3337), (0.2052, 0.8587, 0.4304), (0.8169, 0.001988, 0.4937), (-0.1194, 0.01504, 0.9568)], [], [(0, 1, 2), (1, 0, 5), (0, 2, 3), (0, 3, 4), (0, 4, 5), (1, 5, 10), (2, 1, 6), (3, 2, 7), (4, 3, 8), (5, 4, 9), (1, 10, 6), (2, 6, 7), (3, 7, 8), (4, 8, 9), (5, 9, 10), (6, 10, 11), (7, 6, 11), (8, 7, 11), (9, 8, 11), (10, 9, 11)])
_uv = me_icosphere_002.uv_layers.new(name='UVMap')
_uv.uv.foreach_set('vector', [0.1818, 0.0, 0.2727, 0.1575, 0.09091, 0.1575, 0.2727, 0.1575, 0.3636, 0.0, 0.4545, 0.1575, 0.9091, 0.0, 1.0, 0.1575, 0.8182, 0.1575, 0.7273, 0.0, 0.8182, 0.1575, 0.6364, 0.1575, 0.5455, 0.0, 0.6364, 0.1575, 0.4545, 0.1575, 0.2727, 0.1575, 0.4545, 0.1575, 0.3636, 0.3149, 0.09091, 0.1575, 0.2727, 0.1575, 0.1818, 0.3149, 0.8182, 0.1575, 1.0, 0.1575, 0.9091, 0.3149, 0.6364, 0.1575, 0.8182, 0.1575, 0.7273, 0.3149, 0.4545, 0.1575, 0.6364, 0.1575, 0.5455, 0.3149, 0.2727, 0.1575, 0.3636, 0.3149, 0.1818, 0.3149, 0.09091, 0.1575, 0.1818, 0.3149, 0.0, 0.3149, 0.8182, 0.1575, 0.9091, 0.3149, 0.7273, 0.3149, 0.6364, 0.1575, 0.7273, 0.3149, 0.5455, 0.3149, 0.4545, 0.1575, 0.5455, 0.3149, 0.3636, 0.3149, 0.1818, 0.3149, 0.3636, 0.3149, 0.2727, 0.4724, 0.0, 0.3149, 0.1818, 0.3149, 0.09091, 0.4724, 0.7273, 0.3149, 0.9091, 0.3149, 0.8182, 0.4724, 0.5455, 0.3149, 0.7273, 0.3149, 0.6364, 0.4724, 0.3636, 0.3149, 0.5455, 0.3149, 0.4545, 0.4724])
me_icosphere_002.materials.append(mat_material)
me_icosphere_002.update()
me_icosphere_003 = bpy.data.meshes.new('Icosphere.003')
me_icosphere_003.from_pydata([(0.04524, -0.0003355, -1.035), (0.718, -0.5289, -0.412), (-0.2793, -0.844, -0.5086), (-0.8911, 0.01271, -0.572), (-0.2717, 0.8572, -0.5145), (0.7228, 0.5225, -0.4156), (0.1976, -0.8425, 0.4363), (-0.7969, -0.5078, 0.3374), (-0.7922, 0.5436, 0.3337), (0.2052, 0.8587, 0.4304), (0.8169, 0.001988, 0.4937), (-0.1194, 0.01504, 0.9568)], [], [(0, 1, 2), (1, 0, 5), (0, 2, 3), (0, 3, 4), (0, 4, 5), (1, 5, 10), (2, 1, 6), (3, 2, 7), (4, 3, 8), (5, 4, 9), (1, 10, 6), (2, 6, 7), (3, 7, 8), (4, 8, 9), (5, 9, 10), (6, 10, 11), (7, 6, 11), (8, 7, 11), (9, 8, 11), (10, 9, 11)])
_uv = me_icosphere_003.uv_layers.new(name='UVMap')
_uv.uv.foreach_set('vector', [0.1818, 0.0, 0.2727, 0.1575, 0.09091, 0.1575, 0.2727, 0.1575, 0.3636, 0.0, 0.4545, 0.1575, 0.9091, 0.0, 1.0, 0.1575, 0.8182, 0.1575, 0.7273, 0.0, 0.8182, 0.1575, 0.6364, 0.1575, 0.5455, 0.0, 0.6364, 0.1575, 0.4545, 0.1575, 0.2727, 0.1575, 0.4545, 0.1575, 0.3636, 0.3149, 0.09091, 0.1575, 0.2727, 0.1575, 0.1818, 0.3149, 0.8182, 0.1575, 1.0, 0.1575, 0.9091, 0.3149, 0.6364, 0.1575, 0.8182, 0.1575, 0.7273, 0.3149, 0.4545, 0.1575, 0.6364, 0.1575, 0.5455, 0.3149, 0.2727, 0.1575, 0.3636, 0.3149, 0.1818, 0.3149, 0.09091, 0.1575, 0.1818, 0.3149, 0.0, 0.3149, 0.8182, 0.1575, 0.9091, 0.3149, 0.7273, 0.3149, 0.6364, 0.1575, 0.7273, 0.3149, 0.5455, 0.3149, 0.4545, 0.1575, 0.5455, 0.3149, 0.3636, 0.3149, 0.1818, 0.3149, 0.3636, 0.3149, 0.2727, 0.4724, 0.0, 0.3149, 0.1818, 0.3149, 0.09091, 0.4724, 0.7273, 0.3149, 0.9091, 0.3149, 0.8182, 0.4724, 0.5455, 0.3149, 0.7273, 0.3149, 0.6364, 0.4724, 0.3636, 0.3149, 0.5455, 0.3149, 0.4545, 0.4724])
me_icosphere_003.materials.append(mat_material_003)
me_icosphere_003.update()

# ---- objects
ob_cylinder = bpy.data.objects.new('Cylinder', me_cylinder)
ob_cylinder_001 = bpy.data.objects.new('Cylinder.001', me_cylinder_001)
ob_cylinder_002 = bpy.data.objects.new('Cylinder.002', me_cylinder_002)
ob_cube = bpy.data.objects.new('Cube', me_cube_001)
ob_icosphere = bpy.data.objects.new('Icosphere', me_icosphere_001)
ob_icosphere_001 = bpy.data.objects.new('Icosphere.001', me_icosphere_002)
ob_icosphere_002 = bpy.data.objects.new('Icosphere.002', me_icosphere_003)

# ---- transforms, parenting, visibility, modifiers, constraints
ob_cylinder.location = (-0.07683, 0.08264, -0.1237)
ob_cylinder.scale = (2.246, 2.246, 2.246)
ob_cylinder_001.location = (0.2789, -0.2609, 15.33)
ob_cylinder_001.rotation_euler = (0.0, 1.519, 0.0)
ob_cylinder_001.scale = (0.7298, 0.729, 0.8408)
ob_cylinder_002.location = (-0.3936, -0.08553, 8.223)
ob_cylinder_002.rotation_euler = (0.0, 1.519, -3.07)
ob_cylinder_002.scale = (0.5802, 0.7291, 0.7967)
ob_cube.location = (0.08172, -0.4768, 11.23)
ob_cube.rotation_euler = (0.0, -0.0, 0.08707)
ob_cube.scale = (0.9251, 0.3841, 0.09532)
ob_icosphere.location = (-0.7188, -0.2091, 17.36)
ob_icosphere.rotation_euler = (0.0, 0.05456, 0.0)
ob_icosphere.scale = (9.571, 6.046, 6.46)
_m = ob_icosphere.modifiers.new('Subdivision', 'SUBSURF')
_m.subdivision_type = 'SIMPLE'
_m.render_levels = 3
ob_icosphere_001.location = (-7.089, -0.2091, 6.428)
ob_icosphere_001.rotation_euler = (-0.1192, -0.6686, 0.07303)
ob_icosphere_001.scale = (0.9386, 0.6117, 0.8614)
ob_icosphere_002.location = (7.236, -0.2091, 11.01)
ob_icosphere_002.rotation_euler = (-0.1006, -0.4361, 0.06321)
ob_icosphere_002.scale = (1.079, 0.7029, 0.9898)

# ---- collection membership
col_collection.objects.link(ob_cylinder)
col_collection.objects.link(ob_cylinder_001)
col_collection.objects.link(ob_cylinder_002)
col_collection.objects.link(ob_cube)
col_collection.objects.link(ob_icosphere)
col_collection.objects.link(ob_icosphere_001)
col_collection.objects.link(ob_icosphere_002)

# ---- scene / render settings (as saved in the file)
scene.frame_start = 1; scene.frame_end = 250; scene.frame_set(1)
scene.render.engine = 'BLENDER_EEVEE_NEXT'
scene.cycles.sampling_pattern = 'TABULATED_SOBOL'
scene.view_settings.view_transform = 'Filmic'
bpy.context.view_layer.update()

# ---- added for rendering (the .blend has no active camera and no usable light): camera, sun
cam_auto = bpy.data.cameras.new('AutoCamera')
cam_auto.lens = 50.0
cam_auto.sensor_width = 36.0
cam_auto.clip_end = 1000.0
ob_auto_camera = bpy.data.objects.new('AutoCamera', cam_auto)
scene.collection.objects.link(ob_auto_camera)
ob_auto_camera.location = (28.5101, -33.7635, 34.2135)
ob_auto_camera.rotation_euler = (1.09748, -7.21219e-08, 0.694738)
scene.camera = ob_auto_camera
light_auto_sun = bpy.data.lights.new('AutoSun', 'SUN')
light_auto_sun.energy = 3.0
light_auto_sun.angle = 0.0523599
ob_auto_sun = bpy.data.objects.new('AutoSun', light_auto_sun)
scene.collection.objects.link(ob_auto_sun)
ob_auto_sun.rotation_euler = (0.872665, 0.174533, 0.523599)
bpy.context.view_layer.update()
